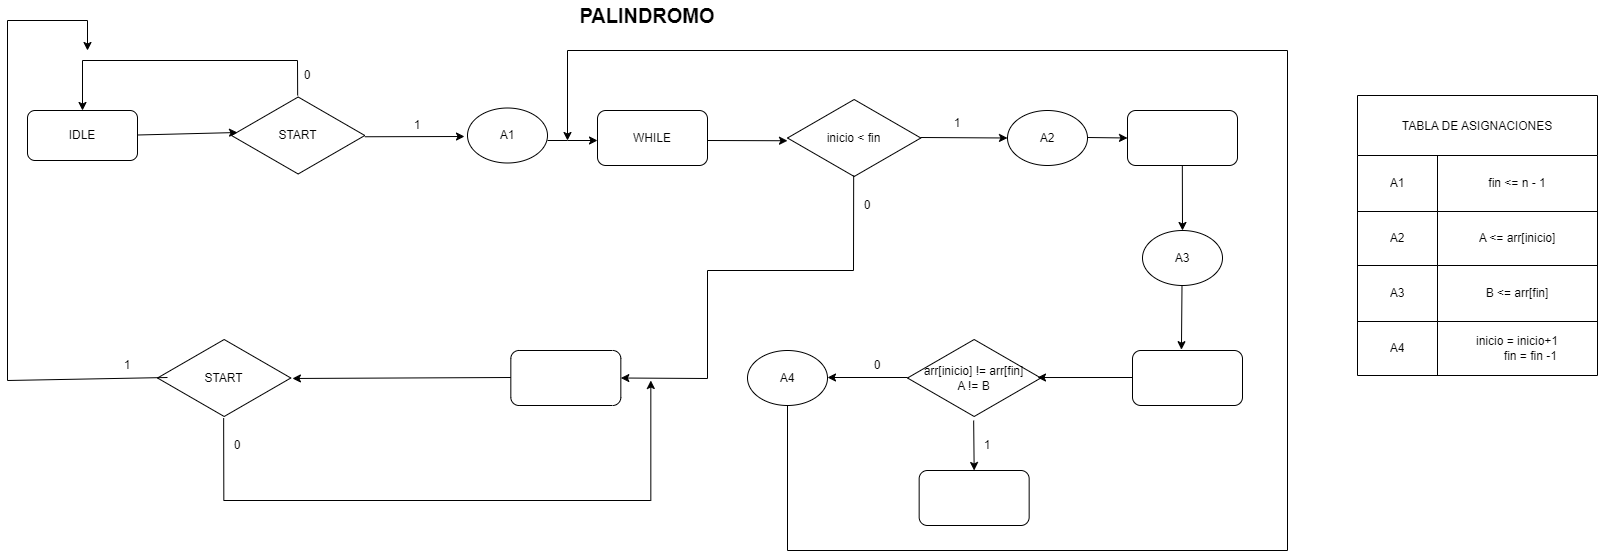

The diagram above was exported from draw.io. Its source (the exported page's mxGraphModel, read from the mxfile embedded in the PNG):
<mxGraphModel dx="1615" dy="940" grid="1" gridSize="10" guides="1" tooltips="1" connect="1" arrows="1" fold="1" page="1" pageScale="1" pageWidth="827" pageHeight="1169" math="0" shadow="0">
  <root>
    <mxCell id="0" />
    <mxCell id="1" parent="0" />
    <mxCell id="wc5VOrM7tCtkyL7BnLqv-1" value="IDLE" style="rounded=1;whiteSpace=wrap;html=1;" vertex="1" parent="1">
      <mxGeometry x="60" y="130" width="110" height="50" as="geometry" />
    </mxCell>
    <mxCell id="wc5VOrM7tCtkyL7BnLqv-2" value="START" style="html=1;whiteSpace=wrap;aspect=fixed;shape=isoRectangle;" vertex="1" parent="1">
      <mxGeometry x="264" y="115" width="133.33" height="80" as="geometry" />
    </mxCell>
    <mxCell id="wc5VOrM7tCtkyL7BnLqv-5" value="" style="endArrow=classic;html=1;rounded=0;entryX=0.5;entryY=0;entryDx=0;entryDy=0;" edge="1" parent="1" target="wc5VOrM7tCtkyL7BnLqv-1">
      <mxGeometry width="50" height="50" relative="1" as="geometry">
        <mxPoint x="330.15999999999997" y="115" as="sourcePoint" />
        <mxPoint x="110" y="70" as="targetPoint" />
        <Array as="points">
          <mxPoint x="330" y="80" />
          <mxPoint x="115" y="80" />
        </Array>
      </mxGeometry>
    </mxCell>
    <mxCell id="wc5VOrM7tCtkyL7BnLqv-6" value="" style="endArrow=classic;html=1;rounded=0;" edge="1" parent="1">
      <mxGeometry width="50" height="50" relative="1" as="geometry">
        <mxPoint x="170" y="154.5" as="sourcePoint" />
        <mxPoint x="270" y="152" as="targetPoint" />
      </mxGeometry>
    </mxCell>
    <mxCell id="wc5VOrM7tCtkyL7BnLqv-7" value="0" style="text;html=1;align=center;verticalAlign=middle;whiteSpace=wrap;rounded=0;" vertex="1" parent="1">
      <mxGeometry x="310" y="80" width="60" height="30" as="geometry" />
    </mxCell>
    <mxCell id="wc5VOrM7tCtkyL7BnLqv-8" value="" style="endArrow=classic;html=1;rounded=0;" edge="1" parent="1">
      <mxGeometry width="50" height="50" relative="1" as="geometry">
        <mxPoint x="397.33000000000004" y="156.25" as="sourcePoint" />
        <mxPoint x="497" y="156" as="targetPoint" />
      </mxGeometry>
    </mxCell>
    <mxCell id="wc5VOrM7tCtkyL7BnLqv-9" value="1" style="text;html=1;align=center;verticalAlign=middle;whiteSpace=wrap;rounded=0;" vertex="1" parent="1">
      <mxGeometry x="420" y="130" width="60" height="30" as="geometry" />
    </mxCell>
    <mxCell id="wc5VOrM7tCtkyL7BnLqv-10" value="&lt;font style=&quot;font-size: 20px;&quot;&gt;&lt;b&gt;PALINDROMO&lt;/b&gt;&lt;/font&gt;" style="text;html=1;align=center;verticalAlign=middle;whiteSpace=wrap;rounded=0;" vertex="1" parent="1">
      <mxGeometry x="650" y="20" width="60" height="30" as="geometry" />
    </mxCell>
    <mxCell id="wc5VOrM7tCtkyL7BnLqv-11" value="A1" style="ellipse;whiteSpace=wrap;html=1;" vertex="1" parent="1">
      <mxGeometry x="500" y="127.5" width="80" height="55" as="geometry" />
    </mxCell>
    <mxCell id="wc5VOrM7tCtkyL7BnLqv-12" value="WHILE" style="rounded=1;whiteSpace=wrap;html=1;" vertex="1" parent="1">
      <mxGeometry x="630" y="130" width="110" height="55" as="geometry" />
    </mxCell>
    <mxCell id="wc5VOrM7tCtkyL7BnLqv-13" value="inicio &amp;lt; fin" style="html=1;whiteSpace=wrap;aspect=fixed;shape=isoRectangle;" vertex="1" parent="1">
      <mxGeometry x="820" y="117.5" width="133.33" height="80" as="geometry" />
    </mxCell>
    <mxCell id="wc5VOrM7tCtkyL7BnLqv-14" value="" style="endArrow=classic;html=1;rounded=0;" edge="1" parent="1">
      <mxGeometry width="50" height="50" relative="1" as="geometry">
        <mxPoint x="580" y="160" as="sourcePoint" />
        <mxPoint x="630" y="160" as="targetPoint" />
        <Array as="points">
          <mxPoint x="600" y="160" />
        </Array>
      </mxGeometry>
    </mxCell>
    <mxCell id="wc5VOrM7tCtkyL7BnLqv-15" value="" style="endArrow=classic;html=1;rounded=0;" edge="1" parent="1">
      <mxGeometry width="50" height="50" relative="1" as="geometry">
        <mxPoint x="740" y="160" as="sourcePoint" />
        <mxPoint x="820" y="160.25" as="targetPoint" />
      </mxGeometry>
    </mxCell>
    <mxCell id="wc5VOrM7tCtkyL7BnLqv-17" value="1" style="text;html=1;align=center;verticalAlign=middle;whiteSpace=wrap;rounded=0;" vertex="1" parent="1">
      <mxGeometry x="960" y="127.5" width="60" height="30" as="geometry" />
    </mxCell>
    <mxCell id="wc5VOrM7tCtkyL7BnLqv-18" value="" style="endArrow=classic;html=1;rounded=0;entryX=0;entryY=0.5;entryDx=0;entryDy=0;" edge="1" parent="1" target="wc5VOrM7tCtkyL7BnLqv-22">
      <mxGeometry width="50" height="50" relative="1" as="geometry">
        <mxPoint x="953.33" y="157" as="sourcePoint" />
        <mxPoint x="1033.33" y="157.25" as="targetPoint" />
      </mxGeometry>
    </mxCell>
    <mxCell id="wc5VOrM7tCtkyL7BnLqv-22" value="A2" style="ellipse;whiteSpace=wrap;html=1;" vertex="1" parent="1">
      <mxGeometry x="1040" y="130" width="80" height="55" as="geometry" />
    </mxCell>
    <mxCell id="wc5VOrM7tCtkyL7BnLqv-23" value="" style="rounded=1;whiteSpace=wrap;html=1;" vertex="1" parent="1">
      <mxGeometry x="1160" y="130" width="110" height="55" as="geometry" />
    </mxCell>
    <mxCell id="wc5VOrM7tCtkyL7BnLqv-25" value="A3" style="ellipse;whiteSpace=wrap;html=1;" vertex="1" parent="1">
      <mxGeometry x="1175" y="250" width="80" height="55" as="geometry" />
    </mxCell>
    <mxCell id="wc5VOrM7tCtkyL7BnLqv-27" value="" style="rounded=1;whiteSpace=wrap;html=1;" vertex="1" parent="1">
      <mxGeometry x="1165" y="370" width="110" height="55" as="geometry" />
    </mxCell>
    <mxCell id="wc5VOrM7tCtkyL7BnLqv-28" value="arr[inicio] != arr[fin]&lt;div&gt;A != B&lt;/div&gt;" style="html=1;whiteSpace=wrap;aspect=fixed;shape=isoRectangle;" vertex="1" parent="1">
      <mxGeometry x="940" y="357.5" width="133.33" height="80" as="geometry" />
    </mxCell>
    <mxCell id="wc5VOrM7tCtkyL7BnLqv-29" value="" style="rounded=1;whiteSpace=wrap;html=1;" vertex="1" parent="1">
      <mxGeometry x="951.66" y="490" width="110" height="55" as="geometry" />
    </mxCell>
    <mxCell id="wc5VOrM7tCtkyL7BnLqv-30" value="A4" style="ellipse;whiteSpace=wrap;html=1;" vertex="1" parent="1">
      <mxGeometry x="780" y="370" width="80" height="55" as="geometry" />
    </mxCell>
    <mxCell id="wc5VOrM7tCtkyL7BnLqv-31" value="" style="rounded=1;whiteSpace=wrap;html=1;" vertex="1" parent="1">
      <mxGeometry x="543.33" y="370" width="110" height="55" as="geometry" />
    </mxCell>
    <mxCell id="wc5VOrM7tCtkyL7BnLqv-32" value="" style="endArrow=classic;html=1;rounded=0;entryX=0;entryY=0.5;entryDx=0;entryDy=0;" edge="1" parent="1" target="wc5VOrM7tCtkyL7BnLqv-23">
      <mxGeometry width="50" height="50" relative="1" as="geometry">
        <mxPoint x="1120" y="157" as="sourcePoint" />
        <mxPoint x="1170" y="157" as="targetPoint" />
      </mxGeometry>
    </mxCell>
    <mxCell id="wc5VOrM7tCtkyL7BnLqv-34" value="" style="endArrow=classic;html=1;rounded=0;entryX=0.5;entryY=0;entryDx=0;entryDy=0;" edge="1" parent="1" target="wc5VOrM7tCtkyL7BnLqv-25">
      <mxGeometry width="50" height="50" relative="1" as="geometry">
        <mxPoint x="1214.83" y="185" as="sourcePoint" />
        <mxPoint x="1214.5" y="238" as="targetPoint" />
      </mxGeometry>
    </mxCell>
    <mxCell id="wc5VOrM7tCtkyL7BnLqv-35" value="" style="endArrow=classic;html=1;rounded=0;entryX=0.445;entryY=-0.015;entryDx=0;entryDy=0;entryPerimeter=0;" edge="1" parent="1" target="wc5VOrM7tCtkyL7BnLqv-27">
      <mxGeometry width="50" height="50" relative="1" as="geometry">
        <mxPoint x="1214.5" y="305" as="sourcePoint" />
        <mxPoint x="1214.67" y="370" as="targetPoint" />
      </mxGeometry>
    </mxCell>
    <mxCell id="wc5VOrM7tCtkyL7BnLqv-36" value="" style="endArrow=classic;html=1;rounded=0;entryX=0.5;entryY=0;entryDx=0;entryDy=0;" edge="1" parent="1" target="wc5VOrM7tCtkyL7BnLqv-29">
      <mxGeometry width="50" height="50" relative="1" as="geometry">
        <mxPoint x="1006.16" y="440" as="sourcePoint" />
        <mxPoint x="1006.33" y="505" as="targetPoint" />
      </mxGeometry>
    </mxCell>
    <mxCell id="wc5VOrM7tCtkyL7BnLqv-37" value="" style="endArrow=classic;html=1;rounded=0;entryX=0.975;entryY=0.494;entryDx=0;entryDy=0;entryPerimeter=0;" edge="1" parent="1" target="wc5VOrM7tCtkyL7BnLqv-28">
      <mxGeometry width="50" height="50" relative="1" as="geometry">
        <mxPoint x="1164.9999999999998" y="397" as="sourcePoint" />
        <mxPoint x="1093.34" y="397" as="targetPoint" />
      </mxGeometry>
    </mxCell>
    <mxCell id="wc5VOrM7tCtkyL7BnLqv-38" value="" style="endArrow=classic;html=1;rounded=0;entryX=0.975;entryY=0.494;entryDx=0;entryDy=0;entryPerimeter=0;" edge="1" parent="1">
      <mxGeometry width="50" height="50" relative="1" as="geometry">
        <mxPoint x="940" y="397" as="sourcePoint" />
        <mxPoint x="860" y="397" as="targetPoint" />
      </mxGeometry>
    </mxCell>
    <mxCell id="wc5VOrM7tCtkyL7BnLqv-39" value="" style="endArrow=classic;html=1;rounded=0;" edge="1" parent="1">
      <mxGeometry width="50" height="50" relative="1" as="geometry">
        <mxPoint x="820" y="425" as="sourcePoint" />
        <mxPoint x="600" y="160" as="targetPoint" />
        <Array as="points">
          <mxPoint x="820" y="570" />
          <mxPoint x="1320" y="570" />
          <mxPoint x="1320" y="70" />
          <mxPoint x="600" y="70" />
        </Array>
      </mxGeometry>
    </mxCell>
    <mxCell id="wc5VOrM7tCtkyL7BnLqv-40" value="START" style="html=1;whiteSpace=wrap;aspect=fixed;shape=isoRectangle;" vertex="1" parent="1">
      <mxGeometry x="190" y="357.5" width="133.33" height="80" as="geometry" />
    </mxCell>
    <mxCell id="wc5VOrM7tCtkyL7BnLqv-41" value="" style="endArrow=classic;html=1;rounded=0;entryX=1.012;entryY=0.506;entryDx=0;entryDy=0;entryPerimeter=0;" edge="1" parent="1" target="wc5VOrM7tCtkyL7BnLqv-40">
      <mxGeometry width="50" height="50" relative="1" as="geometry">
        <mxPoint x="543.33" y="397" as="sourcePoint" />
        <mxPoint x="463.33" y="397" as="targetPoint" />
      </mxGeometry>
    </mxCell>
    <mxCell id="wc5VOrM7tCtkyL7BnLqv-42" value="" style="endArrow=classic;html=1;rounded=0;" edge="1" parent="1">
      <mxGeometry width="50" height="50" relative="1" as="geometry">
        <mxPoint x="200" y="397" as="sourcePoint" />
        <mxPoint x="120" y="70" as="targetPoint" />
        <Array as="points">
          <mxPoint x="40" y="400" />
          <mxPoint x="40" y="40" />
          <mxPoint x="120" y="40" />
        </Array>
      </mxGeometry>
    </mxCell>
    <mxCell id="wc5VOrM7tCtkyL7BnLqv-43" value="" style="endArrow=classic;html=1;rounded=0;" edge="1" parent="1">
      <mxGeometry width="50" height="50" relative="1" as="geometry">
        <mxPoint x="256.16" y="437.5" as="sourcePoint" />
        <mxPoint x="683.33" y="400" as="targetPoint" />
        <Array as="points">
          <mxPoint x="256.16" y="447.5" />
          <mxPoint x="256.33" y="520" />
          <mxPoint x="683.33" y="520" />
        </Array>
      </mxGeometry>
    </mxCell>
    <mxCell id="wc5VOrM7tCtkyL7BnLqv-45" value="0" style="text;html=1;align=center;verticalAlign=middle;whiteSpace=wrap;rounded=0;" vertex="1" parent="1">
      <mxGeometry x="880" y="370" width="60" height="30" as="geometry" />
    </mxCell>
    <mxCell id="wc5VOrM7tCtkyL7BnLqv-46" value="1" style="text;html=1;align=center;verticalAlign=middle;whiteSpace=wrap;rounded=0;" vertex="1" parent="1">
      <mxGeometry x="990" y="450" width="60" height="30" as="geometry" />
    </mxCell>
    <mxCell id="wc5VOrM7tCtkyL7BnLqv-47" value="" style="endArrow=classic;html=1;rounded=0;entryX=1;entryY=0.5;entryDx=0;entryDy=0;" edge="1" parent="1" target="wc5VOrM7tCtkyL7BnLqv-31">
      <mxGeometry width="50" height="50" relative="1" as="geometry">
        <mxPoint x="886.1699999999998" y="195" as="sourcePoint" />
        <mxPoint x="660" y="400" as="targetPoint" />
        <Array as="points">
          <mxPoint x="886" y="290" />
          <mxPoint x="740" y="290" />
          <mxPoint x="740" y="398" />
        </Array>
      </mxGeometry>
    </mxCell>
    <mxCell id="wc5VOrM7tCtkyL7BnLqv-48" value="0" style="text;html=1;align=center;verticalAlign=middle;whiteSpace=wrap;rounded=0;" vertex="1" parent="1">
      <mxGeometry x="870" y="210" width="60" height="30" as="geometry" />
    </mxCell>
    <mxCell id="wc5VOrM7tCtkyL7BnLqv-49" style="edgeStyle=orthogonalEdgeStyle;rounded=0;orthogonalLoop=1;jettySize=auto;html=1;exitX=0.5;exitY=1;exitDx=0;exitDy=0;" edge="1" parent="1" source="wc5VOrM7tCtkyL7BnLqv-48" target="wc5VOrM7tCtkyL7BnLqv-48">
      <mxGeometry relative="1" as="geometry" />
    </mxCell>
    <mxCell id="wc5VOrM7tCtkyL7BnLqv-50" value="1" style="text;html=1;align=center;verticalAlign=middle;whiteSpace=wrap;rounded=0;" vertex="1" parent="1">
      <mxGeometry x="130" y="370" width="60" height="30" as="geometry" />
    </mxCell>
    <mxCell id="wc5VOrM7tCtkyL7BnLqv-51" value="0" style="text;html=1;align=center;verticalAlign=middle;whiteSpace=wrap;rounded=0;" vertex="1" parent="1">
      <mxGeometry x="240" y="450" width="60" height="30" as="geometry" />
    </mxCell>
    <mxCell id="wc5VOrM7tCtkyL7BnLqv-52" value="TABLA DE ASIGNACIONES" style="shape=table;startSize=60;container=1;collapsible=0;childLayout=tableLayout;" vertex="1" parent="1">
      <mxGeometry x="1390" y="115" width="240" height="280" as="geometry" />
    </mxCell>
    <mxCell id="wc5VOrM7tCtkyL7BnLqv-53" value="" style="shape=tableRow;horizontal=0;startSize=0;swimlaneHead=0;swimlaneBody=0;strokeColor=inherit;top=0;left=0;bottom=0;right=0;collapsible=0;dropTarget=0;fillColor=none;points=[[0,0.5],[1,0.5]];portConstraint=eastwest;" vertex="1" parent="wc5VOrM7tCtkyL7BnLqv-52">
      <mxGeometry y="60" width="240" height="56" as="geometry" />
    </mxCell>
    <mxCell id="wc5VOrM7tCtkyL7BnLqv-54" value="A1" style="shape=partialRectangle;html=1;whiteSpace=wrap;connectable=0;strokeColor=inherit;overflow=hidden;fillColor=none;top=0;left=0;bottom=0;right=0;pointerEvents=1;" vertex="1" parent="wc5VOrM7tCtkyL7BnLqv-53">
      <mxGeometry width="80" height="56" as="geometry">
        <mxRectangle width="80" height="56" as="alternateBounds" />
      </mxGeometry>
    </mxCell>
    <mxCell id="wc5VOrM7tCtkyL7BnLqv-55" value="fin &amp;lt;= n - 1" style="shape=partialRectangle;html=1;whiteSpace=wrap;connectable=0;strokeColor=inherit;overflow=hidden;fillColor=none;top=0;left=0;bottom=0;right=0;pointerEvents=1;" vertex="1" parent="wc5VOrM7tCtkyL7BnLqv-53">
      <mxGeometry x="80" width="160" height="56" as="geometry">
        <mxRectangle width="160" height="56" as="alternateBounds" />
      </mxGeometry>
    </mxCell>
    <mxCell id="wc5VOrM7tCtkyL7BnLqv-56" value="" style="shape=tableRow;horizontal=0;startSize=0;swimlaneHead=0;swimlaneBody=0;strokeColor=inherit;top=0;left=0;bottom=0;right=0;collapsible=0;dropTarget=0;fillColor=none;points=[[0,0.5],[1,0.5]];portConstraint=eastwest;" vertex="1" parent="wc5VOrM7tCtkyL7BnLqv-52">
      <mxGeometry y="116" width="240" height="54" as="geometry" />
    </mxCell>
    <mxCell id="wc5VOrM7tCtkyL7BnLqv-57" value="A2" style="shape=partialRectangle;html=1;whiteSpace=wrap;connectable=0;strokeColor=inherit;overflow=hidden;fillColor=none;top=0;left=0;bottom=0;right=0;pointerEvents=1;" vertex="1" parent="wc5VOrM7tCtkyL7BnLqv-56">
      <mxGeometry width="80" height="54" as="geometry">
        <mxRectangle width="80" height="54" as="alternateBounds" />
      </mxGeometry>
    </mxCell>
    <mxCell id="wc5VOrM7tCtkyL7BnLqv-58" value="A &amp;lt;= arr[inicio]" style="shape=partialRectangle;html=1;whiteSpace=wrap;connectable=0;strokeColor=inherit;overflow=hidden;fillColor=none;top=0;left=0;bottom=0;right=0;pointerEvents=1;" vertex="1" parent="wc5VOrM7tCtkyL7BnLqv-56">
      <mxGeometry x="80" width="160" height="54" as="geometry">
        <mxRectangle width="160" height="54" as="alternateBounds" />
      </mxGeometry>
    </mxCell>
    <mxCell id="wc5VOrM7tCtkyL7BnLqv-59" value="" style="shape=tableRow;horizontal=0;startSize=0;swimlaneHead=0;swimlaneBody=0;strokeColor=inherit;top=0;left=0;bottom=0;right=0;collapsible=0;dropTarget=0;fillColor=none;points=[[0,0.5],[1,0.5]];portConstraint=eastwest;" vertex="1" parent="wc5VOrM7tCtkyL7BnLqv-52">
      <mxGeometry y="170" width="240" height="56" as="geometry" />
    </mxCell>
    <mxCell id="wc5VOrM7tCtkyL7BnLqv-60" value="A3" style="shape=partialRectangle;html=1;whiteSpace=wrap;connectable=0;strokeColor=inherit;overflow=hidden;fillColor=none;top=0;left=0;bottom=0;right=0;pointerEvents=1;" vertex="1" parent="wc5VOrM7tCtkyL7BnLqv-59">
      <mxGeometry width="80" height="56" as="geometry">
        <mxRectangle width="80" height="56" as="alternateBounds" />
      </mxGeometry>
    </mxCell>
    <mxCell id="wc5VOrM7tCtkyL7BnLqv-61" value="B &amp;lt;=&amp;nbsp;arr[fin]" style="shape=partialRectangle;html=1;whiteSpace=wrap;connectable=0;strokeColor=inherit;overflow=hidden;fillColor=none;top=0;left=0;bottom=0;right=0;pointerEvents=1;" vertex="1" parent="wc5VOrM7tCtkyL7BnLqv-59">
      <mxGeometry x="80" width="160" height="56" as="geometry">
        <mxRectangle width="160" height="56" as="alternateBounds" />
      </mxGeometry>
    </mxCell>
    <mxCell id="wc5VOrM7tCtkyL7BnLqv-62" value="" style="shape=tableRow;horizontal=0;startSize=0;swimlaneHead=0;swimlaneBody=0;strokeColor=inherit;top=0;left=0;bottom=0;right=0;collapsible=0;dropTarget=0;fillColor=none;points=[[0,0.5],[1,0.5]];portConstraint=eastwest;" vertex="1" parent="wc5VOrM7tCtkyL7BnLqv-52">
      <mxGeometry y="226" width="240" height="54" as="geometry" />
    </mxCell>
    <mxCell id="wc5VOrM7tCtkyL7BnLqv-63" value="A4" style="shape=partialRectangle;html=1;whiteSpace=wrap;connectable=0;strokeColor=inherit;overflow=hidden;fillColor=none;top=0;left=0;bottom=0;right=0;pointerEvents=1;" vertex="1" parent="wc5VOrM7tCtkyL7BnLqv-62">
      <mxGeometry width="80" height="54" as="geometry">
        <mxRectangle width="80" height="54" as="alternateBounds" />
      </mxGeometry>
    </mxCell>
    <mxCell id="wc5VOrM7tCtkyL7BnLqv-64" value="&lt;div&gt;inicio = inicio+1&lt;/div&gt;&lt;div&gt;&amp;nbsp; &amp;nbsp; &amp;nbsp; &amp;nbsp; fin = fin -1&lt;/div&gt;" style="shape=partialRectangle;html=1;whiteSpace=wrap;connectable=0;strokeColor=inherit;overflow=hidden;fillColor=none;top=0;left=0;bottom=0;right=0;pointerEvents=1;" vertex="1" parent="wc5VOrM7tCtkyL7BnLqv-62">
      <mxGeometry x="80" width="160" height="54" as="geometry">
        <mxRectangle width="160" height="54" as="alternateBounds" />
      </mxGeometry>
    </mxCell>
  </root>
</mxGraphModel>